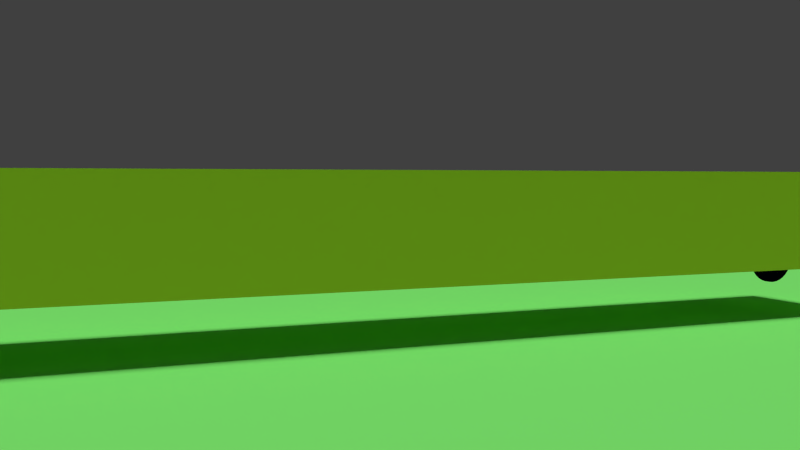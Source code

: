 # Source: loco.blend  (saved by Blender 2.73.0; exported with 4.5.12 LTS)
import bpy
from mathutils import Matrix  # noqa: F401  (used for matrix-valued properties, if any)

bpy.ops.wm.read_factory_settings(use_empty=True)
scene = bpy.context.scene
scene.name = 'Scene'

# ---- collections
col_collection_1 = bpy.data.collections.new('Collection 1'); scene.collection.children.link(col_collection_1)

# ---- materials (node trees are filled in below, after node groups)
mat_material_002 = bpy.data.materials.new('Material.002')
mat_material_002.alpha_threshold = 0.0
mat_material_002.use_transparent_shadow = False
mat_material_002.diffuse_color = (0.001198, 0.0009193, 0.01109, 1.0)
mat_material_002.roughness = 0.5
mat_material_001 = bpy.data.materials.new('Material.001')
mat_material_001.alpha_threshold = 0.0
mat_material_001.use_transparent_shadow = False
mat_material_001.diffuse_color = (0.2076, 0.8, 0.1588, 1.0)
mat_material_001.roughness = 0.5
mat_material = bpy.data.materials.new('Material')
mat_material.alpha_threshold = 0.0
mat_material.use_transparent_shadow = False
mat_material.diffuse_color = (0.8, 0.6715, 0.06169, 1.0)
mat_material.roughness = 0.5
mat_material.line_color = (0.0, 0.0, 0.0, 1.0)

# ---- material node trees

# ---- world
world_world = bpy.data.worlds.new('World'); scene.world = world_world
world_world.color = (0.05088, 0.05088, 0.05088)
world_world.use_sun_shadow = False
world_world.sun_shadow_jitter_overblur = 0.0
world_world.cycles.sampling_method = 'MANUAL'
world_world.cycles.sample_map_resolution = 256

# ---- cameras
cam_camera = bpy.data.cameras.new('Camera')
cam_camera.clip_end = 100.0
cam_camera.lens = 35.0
cam_camera.sensor_width = 32.0
cam_camera.sensor_height = 18.0
cam_camera.ortho_scale = 7.314
cam_camera.dof.focus_distance = 0.0
cam_camera.dof.aperture_fstop = 128.0

# ---- lights
light_lamp = bpy.data.lights.new('Lamp', 'SUN')
light_lamp.transmission_factor = 0.0
light_lamp.cutoff_distance = 30.0
light_lamp.angle = 0.1993
light_lamp.energy = 2.29
light_lamp.shadow_buffer_clip_start = 1.001
light_lamp.shadow_soft_size = 0.1
light_lamp.shadow_cascade_max_distance = 1000.0
light_lamp.cycles.use_multiple_importance_sampling = False

# ---- meshes
me_cylinder_005 = bpy.data.meshes.new('Cylinder.005')
me_cylinder_005.from_pydata([(0.0, 0.05, 0.5), (0.0, -0.05, 0.5), (0.09755, 0.05, 0.4904), (0.09755, -0.05, 0.4904), (0.1913, 0.05, 0.4619), (0.1913, -0.05, 0.4619), (0.2778, 0.05, 0.4157), (0.2778, -0.05, 0.4157), (0.3536, 0.05, 0.3536), (0.3536, -0.05, 0.3536), (0.4157, 0.05, 0.2778), (0.4157, -0.05, 0.2778), (0.4619, 0.05, 0.1913), (0.4619, -0.05, 0.1913), (0.4904, 0.05, 0.09755), (0.4904, -0.05, 0.09755), (0.5, 0.05, 3.993e-08), (0.5, -0.05, 3.556e-08), (0.4904, 0.05, -0.09755), (0.4904, -0.05, -0.09755), (0.4619, 0.05, -0.1913), (0.4619, -0.05, -0.1913), (0.4157, 0.05, -0.2778), (0.4157, -0.05, -0.2778), (0.3536, 0.05, -0.3536), (0.3536, -0.05, -0.3536), (0.2778, 0.05, -0.4157), (0.2778, -0.05, -0.4157), (0.1913, 0.05, -0.4619), (0.1913, -0.05, -0.4619), (0.09755, 0.05, -0.4904), (0.09755, -0.05, -0.4904), (-1.629e-07, 0.05, -0.5), (-1.629e-07, -0.05, -0.5), (-0.09755, 0.05, -0.4904), (-0.09755, -0.05, -0.4904), (-0.1913, 0.05, -0.4619), (-0.1913, -0.05, -0.4619), (-0.2778, 0.05, -0.4157), (-0.2778, -0.05, -0.4157), (-0.3536, 0.05, -0.3536), (-0.3536, -0.05, -0.3536), (-0.4157, 0.05, -0.2778), (-0.4157, -0.05, -0.2778), (-0.4619, 0.05, -0.1913), (-0.4619, -0.05, -0.1913), (-0.4904, 0.05, -0.09754), (-0.4904, -0.05, -0.09754), (-0.5, 0.05, 4.85e-07), (-0.5, -0.05, 4.806e-07), (-0.4904, 0.05, 0.09755), (-0.4904, -0.05, 0.09755), (-0.4619, 0.05, 0.1913), (-0.4619, -0.05, 0.1913), (-0.4157, 0.05, 0.2778), (-0.4157, -0.05, 0.2778), (-0.3536, 0.05, 0.3536), (-0.3536, -0.05, 0.3536), (-0.2778, 0.05, 0.4157), (-0.2778, -0.05, 0.4157), (-0.1913, 0.05, 0.4619), (-0.1913, -0.05, 0.4619), (-0.09754, 0.05, 0.4904), (-0.09754, -0.05, 0.4904)], [], [(0, 1, 3, 2), (2, 3, 5, 4), (4, 5, 7, 6), (6, 7, 9, 8), (8, 9, 11, 10), (10, 11, 13, 12), (12, 13, 15, 14), (14, 15, 17, 16), (16, 17, 19, 18), (18, 19, 21, 20), (20, 21, 23, 22), (22, 23, 25, 24), (24, 25, 27, 26), (26, 27, 29, 28), (28, 29, 31, 30), (30, 31, 33, 32), (32, 33, 35, 34), (34, 35, 37, 36), (36, 37, 39, 38), (38, 39, 41, 40), (40, 41, 43, 42), (42, 43, 45, 44), (44, 45, 47, 46), (46, 47, 49, 48), (48, 49, 51, 50), (50, 51, 53, 52), (52, 53, 55, 54), (54, 55, 57, 56), (56, 57, 59, 58), (58, 59, 61, 60), (3, 1, 63, 61, 59, 57, 55, 53, 51, 49, 47, 45, 43, 41, 39, 37, 35, 33, 31, 29, 27, 25, 23, 21, 19, 17, 15, 13, 11, 9, 7, 5), (62, 63, 1, 0), (60, 61, 63, 62), (0, 2, 4, 6, 8, 10, 12, 14, 16, 18, 20, 22, 24, 26, 28, 30, 32, 34, 36, 38, 40, 42, 44, 46, 48, 50, 52, 54, 56, 58, 60, 62)])
me_cylinder_005.materials.append(mat_material_002)
me_cylinder_005.use_remesh_preserve_volume = False
me_cylinder_005.use_remesh_preserve_attributes = False
me_cylinder_005.use_mirror_vertex_groups = False
me_cylinder_005.update()
me_cylinder_004 = bpy.data.meshes.new('Cylinder.004')
me_cylinder_004.from_pydata([(0.0, 0.05, 0.5), (0.0, -0.05, 0.5), (0.09755, 0.05, 0.4904), (0.09755, -0.05, 0.4904), (0.1913, 0.05, 0.4619), (0.1913, -0.05, 0.4619), (0.2778, 0.05, 0.4157), (0.2778, -0.05, 0.4157), (0.3536, 0.05, 0.3536), (0.3536, -0.05, 0.3536), (0.4157, 0.05, 0.2778), (0.4157, -0.05, 0.2778), (0.4619, 0.05, 0.1913), (0.4619, -0.05, 0.1913), (0.4904, 0.05, 0.09755), (0.4904, -0.05, 0.09755), (0.5, 0.05, 3.993e-08), (0.5, -0.05, 3.556e-08), (0.4904, 0.05, -0.09755), (0.4904, -0.05, -0.09755), (0.4619, 0.05, -0.1913), (0.4619, -0.05, -0.1913), (0.4157, 0.05, -0.2778), (0.4157, -0.05, -0.2778), (0.3536, 0.05, -0.3536), (0.3536, -0.05, -0.3536), (0.2778, 0.05, -0.4157), (0.2778, -0.05, -0.4157), (0.1913, 0.05, -0.4619), (0.1913, -0.05, -0.4619), (0.09755, 0.05, -0.4904), (0.09755, -0.05, -0.4904), (-1.629e-07, 0.05, -0.5), (-1.629e-07, -0.05, -0.5), (-0.09755, 0.05, -0.4904), (-0.09755, -0.05, -0.4904), (-0.1913, 0.05, -0.4619), (-0.1913, -0.05, -0.4619), (-0.2778, 0.05, -0.4157), (-0.2778, -0.05, -0.4157), (-0.3536, 0.05, -0.3536), (-0.3536, -0.05, -0.3536), (-0.4157, 0.05, -0.2778), (-0.4157, -0.05, -0.2778), (-0.4619, 0.05, -0.1913), (-0.4619, -0.05, -0.1913), (-0.4904, 0.05, -0.09754), (-0.4904, -0.05, -0.09754), (-0.5, 0.05, 4.85e-07), (-0.5, -0.05, 4.806e-07), (-0.4904, 0.05, 0.09755), (-0.4904, -0.05, 0.09755), (-0.4619, 0.05, 0.1913), (-0.4619, -0.05, 0.1913), (-0.4157, 0.05, 0.2778), (-0.4157, -0.05, 0.2778), (-0.3536, 0.05, 0.3536), (-0.3536, -0.05, 0.3536), (-0.2778, 0.05, 0.4157), (-0.2778, -0.05, 0.4157), (-0.1913, 0.05, 0.4619), (-0.1913, -0.05, 0.4619), (-0.09754, 0.05, 0.4904), (-0.09754, -0.05, 0.4904)], [], [(0, 1, 3, 2), (2, 3, 5, 4), (4, 5, 7, 6), (6, 7, 9, 8), (8, 9, 11, 10), (10, 11, 13, 12), (12, 13, 15, 14), (14, 15, 17, 16), (16, 17, 19, 18), (18, 19, 21, 20), (20, 21, 23, 22), (22, 23, 25, 24), (24, 25, 27, 26), (26, 27, 29, 28), (28, 29, 31, 30), (30, 31, 33, 32), (32, 33, 35, 34), (34, 35, 37, 36), (36, 37, 39, 38), (38, 39, 41, 40), (40, 41, 43, 42), (42, 43, 45, 44), (44, 45, 47, 46), (46, 47, 49, 48), (48, 49, 51, 50), (50, 51, 53, 52), (52, 53, 55, 54), (54, 55, 57, 56), (56, 57, 59, 58), (58, 59, 61, 60), (3, 1, 63, 61, 59, 57, 55, 53, 51, 49, 47, 45, 43, 41, 39, 37, 35, 33, 31, 29, 27, 25, 23, 21, 19, 17, 15, 13, 11, 9, 7, 5), (62, 63, 1, 0), (60, 61, 63, 62), (0, 2, 4, 6, 8, 10, 12, 14, 16, 18, 20, 22, 24, 26, 28, 30, 32, 34, 36, 38, 40, 42, 44, 46, 48, 50, 52, 54, 56, 58, 60, 62)])
me_cylinder_004.materials.append(mat_material_002)
me_cylinder_004.use_remesh_preserve_volume = False
me_cylinder_004.use_remesh_preserve_attributes = False
me_cylinder_004.use_mirror_vertex_groups = False
me_cylinder_004.update()
me_cylinder_003 = bpy.data.meshes.new('Cylinder.003')
me_cylinder_003.from_pydata([(0.0, 0.05, 0.5), (0.0, -0.05, 0.5), (0.09755, 0.05, 0.4904), (0.09755, -0.05, 0.4904), (0.1913, 0.05, 0.4619), (0.1913, -0.05, 0.4619), (0.2778, 0.05, 0.4157), (0.2778, -0.05, 0.4157), (0.3536, 0.05, 0.3536), (0.3536, -0.05, 0.3536), (0.4157, 0.05, 0.2778), (0.4157, -0.05, 0.2778), (0.4619, 0.05, 0.1913), (0.4619, -0.05, 0.1913), (0.4904, 0.05, 0.09755), (0.4904, -0.05, 0.09755), (0.5, 0.05, 3.993e-08), (0.5, -0.05, 3.556e-08), (0.4904, 0.05, -0.09755), (0.4904, -0.05, -0.09755), (0.4619, 0.05, -0.1913), (0.4619, -0.05, -0.1913), (0.4157, 0.05, -0.2778), (0.4157, -0.05, -0.2778), (0.3536, 0.05, -0.3536), (0.3536, -0.05, -0.3536), (0.2778, 0.05, -0.4157), (0.2778, -0.05, -0.4157), (0.1913, 0.05, -0.4619), (0.1913, -0.05, -0.4619), (0.09755, 0.05, -0.4904), (0.09755, -0.05, -0.4904), (-1.629e-07, 0.05, -0.5), (-1.629e-07, -0.05, -0.5), (-0.09755, 0.05, -0.4904), (-0.09755, -0.05, -0.4904), (-0.1913, 0.05, -0.4619), (-0.1913, -0.05, -0.4619), (-0.2778, 0.05, -0.4157), (-0.2778, -0.05, -0.4157), (-0.3536, 0.05, -0.3536), (-0.3536, -0.05, -0.3536), (-0.4157, 0.05, -0.2778), (-0.4157, -0.05, -0.2778), (-0.4619, 0.05, -0.1913), (-0.4619, -0.05, -0.1913), (-0.4904, 0.05, -0.09754), (-0.4904, -0.05, -0.09754), (-0.5, 0.05, 4.85e-07), (-0.5, -0.05, 4.806e-07), (-0.4904, 0.05, 0.09755), (-0.4904, -0.05, 0.09755), (-0.4619, 0.05, 0.1913), (-0.4619, -0.05, 0.1913), (-0.4157, 0.05, 0.2778), (-0.4157, -0.05, 0.2778), (-0.3536, 0.05, 0.3536), (-0.3536, -0.05, 0.3536), (-0.2778, 0.05, 0.4157), (-0.2778, -0.05, 0.4157), (-0.1913, 0.05, 0.4619), (-0.1913, -0.05, 0.4619), (-0.09754, 0.05, 0.4904), (-0.09754, -0.05, 0.4904)], [], [(0, 1, 3, 2), (2, 3, 5, 4), (4, 5, 7, 6), (6, 7, 9, 8), (8, 9, 11, 10), (10, 11, 13, 12), (12, 13, 15, 14), (14, 15, 17, 16), (16, 17, 19, 18), (18, 19, 21, 20), (20, 21, 23, 22), (22, 23, 25, 24), (24, 25, 27, 26), (26, 27, 29, 28), (28, 29, 31, 30), (30, 31, 33, 32), (32, 33, 35, 34), (34, 35, 37, 36), (36, 37, 39, 38), (38, 39, 41, 40), (40, 41, 43, 42), (42, 43, 45, 44), (44, 45, 47, 46), (46, 47, 49, 48), (48, 49, 51, 50), (50, 51, 53, 52), (52, 53, 55, 54), (54, 55, 57, 56), (56, 57, 59, 58), (58, 59, 61, 60), (3, 1, 63, 61, 59, 57, 55, 53, 51, 49, 47, 45, 43, 41, 39, 37, 35, 33, 31, 29, 27, 25, 23, 21, 19, 17, 15, 13, 11, 9, 7, 5), (62, 63, 1, 0), (60, 61, 63, 62), (0, 2, 4, 6, 8, 10, 12, 14, 16, 18, 20, 22, 24, 26, 28, 30, 32, 34, 36, 38, 40, 42, 44, 46, 48, 50, 52, 54, 56, 58, 60, 62)])
me_cylinder_003.materials.append(mat_material_002)
me_cylinder_003.use_remesh_preserve_volume = False
me_cylinder_003.use_remesh_preserve_attributes = False
me_cylinder_003.use_mirror_vertex_groups = False
me_cylinder_003.update()
me_cylinder = bpy.data.meshes.new('Cylinder')
me_cylinder.from_pydata([(0.0, 0.05, 0.5), (0.0, -0.05, 0.5), (0.09755, 0.05, 0.4904), (0.09755, -0.05, 0.4904), (0.1913, 0.05, 0.4619), (0.1913, -0.05, 0.4619), (0.2778, 0.05, 0.4157), (0.2778, -0.05, 0.4157), (0.3536, 0.05, 0.3536), (0.3536, -0.05, 0.3536), (0.4157, 0.05, 0.2778), (0.4157, -0.05, 0.2778), (0.4619, 0.05, 0.1913), (0.4619, -0.05, 0.1913), (0.4904, 0.05, 0.09755), (0.4904, -0.05, 0.09755), (0.5, 0.05, 3.993e-08), (0.5, -0.05, 3.556e-08), (0.4904, 0.05, -0.09755), (0.4904, -0.05, -0.09755), (0.4619, 0.05, -0.1913), (0.4619, -0.05, -0.1913), (0.4157, 0.05, -0.2778), (0.4157, -0.05, -0.2778), (0.3536, 0.05, -0.3536), (0.3536, -0.05, -0.3536), (0.2778, 0.05, -0.4157), (0.2778, -0.05, -0.4157), (0.1913, 0.05, -0.4619), (0.1913, -0.05, -0.4619), (0.09755, 0.05, -0.4904), (0.09755, -0.05, -0.4904), (-1.629e-07, 0.05, -0.5), (-1.629e-07, -0.05, -0.5), (-0.09755, 0.05, -0.4904), (-0.09755, -0.05, -0.4904), (-0.1913, 0.05, -0.4619), (-0.1913, -0.05, -0.4619), (-0.2778, 0.05, -0.4157), (-0.2778, -0.05, -0.4157), (-0.3536, 0.05, -0.3536), (-0.3536, -0.05, -0.3536), (-0.4157, 0.05, -0.2778), (-0.4157, -0.05, -0.2778), (-0.4619, 0.05, -0.1913), (-0.4619, -0.05, -0.1913), (-0.4904, 0.05, -0.09754), (-0.4904, -0.05, -0.09754), (-0.5, 0.05, 4.85e-07), (-0.5, -0.05, 4.806e-07), (-0.4904, 0.05, 0.09755), (-0.4904, -0.05, 0.09755), (-0.4619, 0.05, 0.1913), (-0.4619, -0.05, 0.1913), (-0.4157, 0.05, 0.2778), (-0.4157, -0.05, 0.2778), (-0.3536, 0.05, 0.3536), (-0.3536, -0.05, 0.3536), (-0.2778, 0.05, 0.4157), (-0.2778, -0.05, 0.4157), (-0.1913, 0.05, 0.4619), (-0.1913, -0.05, 0.4619), (-0.09754, 0.05, 0.4904), (-0.09754, -0.05, 0.4904)], [], [(0, 1, 3, 2), (2, 3, 5, 4), (4, 5, 7, 6), (6, 7, 9, 8), (8, 9, 11, 10), (10, 11, 13, 12), (12, 13, 15, 14), (14, 15, 17, 16), (16, 17, 19, 18), (18, 19, 21, 20), (20, 21, 23, 22), (22, 23, 25, 24), (24, 25, 27, 26), (26, 27, 29, 28), (28, 29, 31, 30), (30, 31, 33, 32), (32, 33, 35, 34), (34, 35, 37, 36), (36, 37, 39, 38), (38, 39, 41, 40), (40, 41, 43, 42), (42, 43, 45, 44), (44, 45, 47, 46), (46, 47, 49, 48), (48, 49, 51, 50), (50, 51, 53, 52), (52, 53, 55, 54), (54, 55, 57, 56), (56, 57, 59, 58), (58, 59, 61, 60), (3, 1, 63, 61, 59, 57, 55, 53, 51, 49, 47, 45, 43, 41, 39, 37, 35, 33, 31, 29, 27, 25, 23, 21, 19, 17, 15, 13, 11, 9, 7, 5), (62, 63, 1, 0), (60, 61, 63, 62), (0, 2, 4, 6, 8, 10, 12, 14, 16, 18, 20, 22, 24, 26, 28, 30, 32, 34, 36, 38, 40, 42, 44, 46, 48, 50, 52, 54, 56, 58, 60, 62)])
me_cylinder.materials.append(mat_material_002)
me_cylinder.use_remesh_preserve_volume = False
me_cylinder.use_remesh_preserve_attributes = False
me_cylinder.use_mirror_vertex_groups = False
me_cylinder.update()
me_plane = bpy.data.meshes.new('Plane')
me_plane.from_pydata([(-1.0, -1.0, 0.0), (1.0, -1.0, 0.0), (-1.0, 1.0, 0.0), (1.0, 1.0, 0.0)], [], [(0, 1, 3, 2)])
me_plane.materials.append(mat_material_001)
me_plane.use_remesh_preserve_volume = False
me_plane.use_remesh_preserve_attributes = False
me_plane.use_mirror_vertex_groups = False
me_plane.update()
me_cube = bpy.data.meshes.new('Cube')
me_cube.from_pydata([(10.0, 1.5, -1.0), (10.0, -1.5, -1.0), (-10.0, -1.5, -1.0), (-10.0, 1.5, -1.0), (10.0, 1.5, 1.0), (10.0, -1.5, 1.0), (-10.0, -1.5, 1.0), (-10.0, 1.5, 1.0)], [], [(0, 1, 2, 3), (4, 7, 6, 5), (0, 4, 5, 1), (1, 5, 6, 2), (2, 6, 7, 3), (4, 0, 3, 7)])
me_cube.materials.append(mat_material)
me_cube.use_remesh_preserve_volume = False
me_cube.use_remesh_preserve_attributes = False
me_cube.use_mirror_vertex_groups = False
me_cube.update()

# ---- objects
ob_frontrightwheel = bpy.data.objects.new('frontRightWheel', me_cylinder_005)
ob_rearrightwheel = bpy.data.objects.new('rearRightWheel', me_cylinder_004)
ob_rearleftwheel = bpy.data.objects.new('rearLeftWheel', me_cylinder_003)
ob_frontleftwheel = bpy.data.objects.new('frontLeftWheel', me_cylinder)
ob_plane = bpy.data.objects.new('Plane', me_plane)
ob_chassis = bpy.data.objects.new('chassis', me_cube)
ob_camera = bpy.data.objects.new('Camera', cam_camera)
ob_lamp = bpy.data.objects.new('Lamp', light_lamp)

# ---- transforms, parenting, visibility, modifiers, constraints
ob_frontrightwheel.location = (8.0, -1.0, 1.2)
ob_frontrightwheel.lineart.crease_threshold = 0.0
ob_rearrightwheel.location = (-8.0, -1.0, 1.2)
ob_rearrightwheel.lineart.crease_threshold = 0.0
ob_rearleftwheel.location = (-8.0, 1.0, 1.2)
ob_rearleftwheel.lineart.crease_threshold = 0.0
ob_frontleftwheel.location = (8.0, 1.0, 1.2)
ob_frontleftwheel.lineart.crease_threshold = 0.0
ob_plane.location = (0.0, -500.0, 0.0)
ob_plane.scale = (550.0, 550.0, 1.0)
ob_plane.lineart.crease_threshold = 0.0
ob_chassis.location = (0.0, 0.0, 2.0)
ob_chassis.lock_rotations_4d = False
ob_chassis.empty_display_type = 'ARROWS'
ob_chassis.lineart.crease_threshold = 0.0
ob_camera.location = (6.122, 15.0, 2.821)
ob_camera.rotation_euler = (-1.571, 3.142, -0.3068)
ob_camera.lock_rotations_4d = False
ob_camera.empty_display_type = 'ARROWS'
ob_camera.color = (0.0, 0.0, 0.0, 0.0)
ob_camera.display_type = 'WIRE'
ob_camera.lineart.crease_threshold = 0.0
_c = ob_camera.constraints.new('TRACK_TO'); _c.name = 'AutoTrack'
_c.target = ob_chassis
ob_lamp.location = (0.0, 0.0, 20.0)
ob_lamp.lock_rotations_4d = False
ob_lamp.empty_display_type = 'ARROWS'
ob_lamp.color = (0.0, 0.0, 0.0, 0.0)
ob_lamp.lineart.crease_threshold = 0.0

# ---- collection membership
col_collection_1.objects.link(ob_frontrightwheel)
col_collection_1.objects.link(ob_rearrightwheel)
col_collection_1.objects.link(ob_rearleftwheel)
col_collection_1.objects.link(ob_frontleftwheel)
col_collection_1.objects.link(ob_plane)
col_collection_1.objects.link(ob_chassis)
col_collection_1.objects.link(ob_camera)
col_collection_1.objects.link(ob_lamp)

# ---- scene / render settings (as saved in the file)
scene.camera = ob_camera
scene.frame_start = 1; scene.frame_end = 250; scene.frame_set(8)
scene.render.engine = 'BLENDER_EEVEE_NEXT'
scene.render.resolution_percentage = 50
scene.render.dither_intensity = 0.0
scene.cycles.use_denoising = False
scene.cycles.samples = 10
scene.cycles.sampling_pattern = 'TABULATED_SOBOL'
scene.cycles.light_sampling_threshold = 0.0
scene.cycles.use_adaptive_sampling = False
scene.cycles.use_light_tree = False
scene.cycles.blur_glossy = 0.0
scene.cycles.pixel_filter_type = 'GAUSSIAN'
scene.cycles.sample_clamp_indirect = 0.0
scene.view_settings.view_transform = 'Standard'
bpy.context.view_layer.update()
